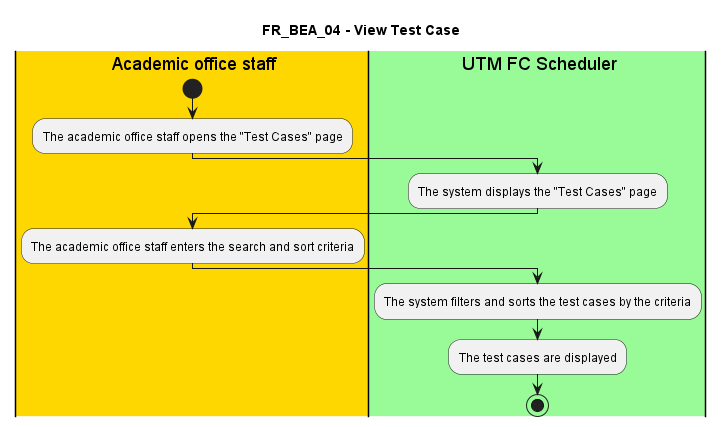

The diagram above was rendered by PlantUML. Its source (embedded in the PNG):
@startuml FR_BEA_04
title FR_BEA_04 - View Test Case


|#gold|eu| Academic office staff
|#palegreen|sys| UTM FC Scheduler

|eu|
start
:The academic office staff opens the "Test Cases" page;

|sys|
:The system displays the "Test Cases" page;

|eu|
:The academic office staff enters the search and sort criteria;

|sys|
:The system filters and sorts the test cases by the criteria;
:The test cases are displayed;

stop

@enduml